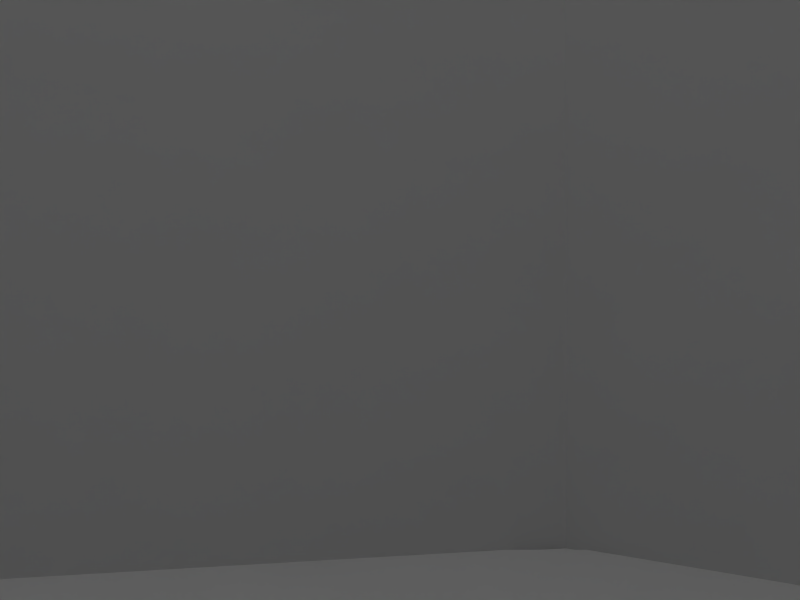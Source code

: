 # Source: carvern_001.blend  (saved by Blender 2.76.0; exported with 4.5.12 LTS)
import bpy
from mathutils import Matrix  # noqa: F401  (used for matrix-valued properties, if any)

bpy.ops.wm.read_factory_settings(use_empty=True)
scene = bpy.context.scene
scene.name = 'Scene'

# ---- collections
col_collection_1 = bpy.data.collections.new('Collection 1'); scene.collection.children.link(col_collection_1)
col_collection_2 = bpy.data.collections.new('Collection 2'); scene.collection.children.link(col_collection_2)
col_linkgroup = bpy.data.collections.new('LinkGroup')  # instanced only; not linked into the scene
col_echelle = bpy.data.collections.new('Echelle')  # instanced only; not linked into the scene

# ---- materials (node trees are filled in below, after node groups)
mat_zenithgroundmat = bpy.data.materials.new('zenithGroundMat')
mat_zenithgroundmat.alpha_threshold = 0.0
mat_zenithgroundmat.use_transparent_shadow = False
mat_zenithgroundmat.roughness = 0.5
mat_zenithmat = bpy.data.materials.new('zenithMat')
mat_zenithmat.alpha_threshold = 0.0
mat_zenithmat.use_transparent_shadow = False
mat_zenithmat.roughness = 0.5
mat_cavernmat = bpy.data.materials.new('cavernMat')
mat_cavernmat.alpha_threshold = 0.0
mat_cavernmat.use_transparent_shadow = False
mat_cavernmat.roughness = 0.5
mat_cavernmat.specular_intensity = 0.0

# ---- material node trees

# ---- world
world_world = bpy.data.worlds.new('World'); scene.world = world_world
world_world.color = (0.9422, 0.9422, 0.9422)
world_world.use_sun_shadow = False
world_world.sun_shadow_jitter_overblur = 0.0
world_world.cycles.sampling_method = 'MANUAL'
world_world.cycles.sample_map_resolution = 256

# ---- cameras
cam_camera = bpy.data.cameras.new('Camera')
cam_camera.clip_end = 100.0
cam_camera.lens = 35.0
cam_camera.sensor_width = 32.0
cam_camera.sensor_height = 18.0
cam_camera.display_size = 2.0
cam_camera.dof.focus_distance = 0.0
cam_camera.dof.aperture_fstop = 128.0
cam_camera.dof.aperture_blades = 6

# ---- lights
light_lamp = bpy.data.lights.new('Lamp', 'POINT')
light_lamp.transmission_factor = 0.0
light_lamp.cutoff_distance = 30.0
light_lamp.energy = 100.0
light_lamp.shadow_buffer_clip_start = 1.001
light_lamp.shadow_soft_size = 0.1
light_lamp.shadow_maximum_resolution = 0.006
light_lamp.use_absolute_resolution = True
light_lamp.cycles.use_multiple_importance_sampling = False

# ---- meshes
me_plane_003 = bpy.data.meshes.new('Plane.003')
me_plane_003.from_pydata([(-3.25, -3.25, 0.0), (3.25, -3.25, 0.0), (-3.25, 3.25, 0.0), (3.25, 3.25, 0.0)], [], [(0, 1, 3, 2)])
_uv = me_plane_003.uv_layers.new(name='UVMap')
_uv.uv.foreach_set('vector', [9.902e-05, 9.898e-05, 0.9999, 9.898e-05, 0.9999, 0.9799, 9.898e-05, 0.9799])
me_plane_003.materials.append(mat_zenithgroundmat)
me_plane_003.use_remesh_preserve_volume = False
me_plane_003.use_remesh_preserve_attributes = False
me_plane_003.use_mirror_vertex_groups = False
me_plane_003.update()
me_plane_002 = bpy.data.meshes.new('Plane.002')
me_plane_002.from_pydata([(-0.5556, 0.8315, 5.0), (0.6633, 3.335, -9.0), (2.827, 1.889, -9.0), (-0.9808, 0.1951, 5.0), (3.335, -0.6633, -9.0), (-0.8315, -0.5556, 5.0), (1.889, -2.827, -9.0), (-0.1951, -0.9808, 5.0), (-0.6633, -3.335, -9.0), (0.5556, -0.8315, 5.0), (-2.827, -1.889, -9.0), (0.9808, -0.1951, 5.0), (-3.335, 0.6633, -9.0), (0.8315, 0.5556, 5.0), (-1.889, 2.827, -9.0), (0.1951, 0.9808, 5.0)], [], [(11, 9, 6, 4), (0, 15, 1, 14), (9, 7, 8, 6), (7, 5, 10, 8), (5, 3, 12, 10), (15, 13, 2, 1), (3, 0, 14, 12), (13, 11, 4, 2)])
_uv = me_plane_002.uv_layers.new(name='UVMap')
_uv.uv.foreach_set('vector', [0.5383, 0.9906, 0.5, 0.9901, 0.5, 0.06291, 0.6304, 0.06468, 0.647, 0.9983, 0.6125, 0.9947, 0.8825, 0.0787, 1.0, 0.09071, 0.5, 0.9901, 0.4617, 0.9906, 0.3696, 0.06468, 0.5, 0.06291, 0.4617, 0.9906, 0.4239, 0.9922, 0.2414, 0.06998, 0.3696, 0.06468, 0.4239, 0.9922, 0.3875, 0.9947, 0.1175, 0.0787, 0.2414, 0.06998, 0.6125, 0.9947, 0.5761, 0.9922, 0.7586, 0.06998, 0.8825, 0.0787, 0.3875, 0.9947, 0.353, 0.9983, 3.975e-05, 0.09071, 0.1175, 0.0787, 0.5761, 0.9922, 0.5383, 0.9906, 0.6304, 0.06468, 0.7586, 0.06998])
me_plane_002.materials.append(mat_zenithmat)
me_plane_002.use_remesh_preserve_volume = False
me_plane_002.use_remesh_preserve_attributes = False
me_plane_002.use_mirror_vertex_groups = False
me_plane_002.update()
me_plane_001 = bpy.data.meshes.new('Plane.001')
me_plane_001.from_pydata([(-6.069, -6.069, 0.0), (6.069, -6.069, 0.0), (-6.069, 6.069, 0.0), (6.069, 6.069, 0.0), (-7.321, 0.0, 0.0), (7.321, 0.0, 0.0), (0.0, -8.497, 0.0), (-4.248, 6.71, 0.0), (4.248, 6.71, 0.0), (-4.248, 15.71, -3.0), (4.248, 15.71, -3.0), (-4.248, 16.71, -3.0), (4.248, 16.71, -3.0), (8.051, 20.2, -3.0), (10.38, 27.17, -3.0), (6.255, 32.77, -3.0), (3.298, 36.89, -3.0), (-7.478, 35.94, -3.0), (-14.98, 31.5, -3.0), (-14.13, 24.1, -3.0), (-8.745, 19.03, -3.0), (-6.069, -6.069, 5.3), (6.069, -6.069, 5.3), (-6.069, 6.069, 5.3), (6.069, 6.069, 5.3), (-7.321, 0.0, 5.3), (7.321, 0.0, 5.3), (0.0, -8.497, 5.3), (-4.248, 6.71, 5.3), (4.248, 6.71, 5.3), (-4.248, 15.71, 2.3), (4.248, 15.71, 2.3), (-4.248, 16.71, 2.3), (4.248, 16.71, 2.3), (8.051, 20.2, 2.3), (10.38, 27.17, 2.3), (6.255, 32.77, 2.3), (3.298, 36.89, 2.3), (-7.478, 35.94, 2.3), (-14.98, 31.5, 2.3), (-14.13, 24.1, 2.3), (-8.745, 19.03, 2.3), (-3.048, -2.598, 8.752), (2.7, -2.598, 8.752), (-3.048, 3.15, 8.752), (2.7, 3.15, 8.752), (-3.641, 0.2762, 8.752), (3.293, 0.2762, 8.752), (-0.1741, -3.748, 8.752), (-3.527, 8.279, 8.137), (3.179, 8.279, 8.137), (-3.527, 15.38, 5.769), (3.179, 15.38, 5.769), (-3.131, 19.73, 7.768), (2.234, 19.73, 7.768), (4.636, 21.93, 7.768), (6.103, 26.33, 7.768), (3.502, 29.87, 7.768), (1.634, 32.47, 7.768), (-5.17, 31.87, 7.768), (-9.906, 29.07, 7.768), (-9.372, 24.4, 7.768), (-5.97, 21.19, 7.768), (-2.179, 23.28, 9.855), (-0.03256, 23.28, 9.855), (0.928, 24.17, 9.855), (1.515, 25.93, 9.855), (0.4744, 27.34, 9.855), (-0.2727, 28.38, 9.855), (-2.994, 28.14, 9.855), (-4.889, 27.02, 9.855), (-4.675, 25.15, 9.855), (-3.315, 23.87, 9.855), (-1.544, 25.66, 10.49), (-0.1956, 16.92, 7.768), (-0.1956, 9.925, 10.87), (0.003935, 5.925, 8.872), (-1.324, -1.218, 9.438), (0.9756, -1.218, 9.438), (-1.324, 1.081, 9.438), (0.9756, 1.081, 9.438), (-1.561, -0.06866, 9.438), (1.213, -0.06866, 9.438), (-0.1741, -1.678, 9.438)], [], [(16, 37, 38), (4, 25, 21), (17, 38, 39), (6, 27, 22), (10, 31, 33), (7, 28, 23), (18, 39, 40), (5, 26, 24), (11, 32, 30), (3, 24, 29), (19, 40, 41), (2, 23, 25), (12, 33, 34), (11, 41, 32), (1, 22, 26), (13, 34, 35), (14, 35, 36), (8, 29, 31), (0, 21, 27), (15, 36, 37), (7, 9, 30), (26, 47, 45), (38, 59, 60), (33, 31, 52), (25, 23, 44), (40, 39, 60), (32, 53, 51), (26, 22, 43), (41, 40, 61), (33, 54, 55), (21, 42, 48), (32, 62, 53), (34, 55, 56), (28, 49, 44), (36, 35, 56), (29, 24, 45), (25, 46, 42), (36, 57, 58), (29, 50, 52), (27, 48, 43), (38, 37, 58), (28, 30, 51), (57, 56, 66), (61, 60, 70), (57, 67, 68), (54, 64, 65), (62, 61, 71), (59, 58, 68), (55, 65, 66), (53, 72, 63), (59, 69, 70), (64, 54, 53), (64, 63, 73), (71, 70, 73), (68, 67, 73), (65, 64, 73), (72, 71, 73), (69, 68, 73), (66, 65, 73), (72, 73, 63), (70, 69, 73), (67, 66, 73), (75, 49, 51), (51, 53, 74), (53, 54, 74), (54, 52, 74), (75, 74, 52), (49, 75, 76), (44, 49, 76), (76, 75, 50), (45, 76, 50), (17, 16, 38), (0, 4, 21), (18, 17, 39), (1, 6, 22), (12, 10, 33), (2, 7, 23), (19, 18, 40), (3, 5, 24), (9, 11, 30), (8, 3, 29), (20, 19, 41), (4, 2, 25), (13, 12, 34), (20, 41, 11), (5, 1, 26), (14, 13, 35), (15, 14, 36), (10, 8, 31), (6, 0, 27), (16, 15, 37), (28, 7, 30), (24, 26, 45), (39, 38, 60), (54, 33, 52), (46, 25, 44), (61, 40, 60), (30, 32, 51), (47, 26, 43), (62, 41, 61), (34, 33, 55), (27, 21, 48), (41, 62, 32), (35, 34, 56), (23, 28, 44), (57, 36, 56), (50, 29, 45), (21, 25, 42), (37, 36, 58), (31, 29, 52), (22, 27, 43), (59, 38, 58), (49, 28, 51), (67, 57, 66), (71, 61, 70), (58, 57, 68), (55, 54, 65), (72, 62, 71), (69, 59, 68), (56, 55, 66), (62, 72, 53), (60, 59, 70), (63, 64, 53), (74, 75, 51), (50, 75, 52), (76, 45, 44), (47, 43, 78, 82), (45, 47, 82, 80), (42, 46, 81, 77), (44, 45, 80, 79), (48, 42, 77, 83), (46, 44, 79, 81), (43, 48, 83, 78)])
me_plane_001.polygons.foreach_set('use_smooth', [True] * 133)
_uv = me_plane_001.uv_layers.new(name='UVMap')
_uv.uv.foreach_set('vector', [0.9109, 0.4606, 0.8364, 0.4144, 0.8676, 0.2798, 0.1798, 0.0152, 0.2078, 0.1129, 0.1302, 0.1463, 0.956, 0.2746, 0.8676, 0.2798, 0.8414, 0.1764, 0.0001305, 0.2097, 0.09441, 0.2174, 0.1074, 0.2941, 0.4417, 0.5606, 0.4666, 0.4518, 0.4869, 0.456, 0.3571, 0.01947, 0.3311, 0.1278, 0.2999, 0.1116, 0.9067, 0.124, 0.8414, 0.1764, 0.7663, 0.1237, 0.1262, 0.4279, 0.1717, 0.3464, 0.255, 0.3763, 0.5677, 0.00267, 0.5534, 0.1126, 0.5326, 0.1095, 0.2442, 0.4655, 0.255, 0.3763, 0.2886, 0.3709, 0.7987, 0.04575, 0.7663, 0.1237, 0.6548, 0.1074, 0.3136, 0.01013, 0.2999, 0.1116, 0.2078, 0.1129, 0.461, 0.5655, 0.4869, 0.456, 0.5828, 0.4916, 0.5677, 0.00267, 0.6548, 0.1074, 0.5534, 0.1126, 0.03132, 0.3436, 0.1074, 0.2941, 0.1717, 0.3464, 0.5671, 0.5929, 0.5828, 0.4916, 0.6948, 0.5029, 0.7167, 0.5929, 0.6948, 0.5029, 0.7833, 0.459, 0.2769, 0.4685, 0.2886, 0.3709, 0.4666, 0.4518, 0.05812, 0.08154, 0.1302, 0.1463, 0.09441, 0.2174, 0.8393, 0.5345, 0.7833, 0.459, 0.8364, 0.4144, 0.3571, 0.01947, 0.5473, 0.0001305, 0.5326, 0.1095, 0.1717, 0.3464, 0.2049, 0.2795, 0.2506, 0.2857, 0.8676, 0.2798, 0.7788, 0.2894, 0.7697, 0.2272, 0.4869, 0.456, 0.4666, 0.4518, 0.4727, 0.3762, 0.2078, 0.1129, 0.2999, 0.1116, 0.2639, 0.1934, 0.7663, 0.1237, 0.8414, 0.1764, 0.7697, 0.2272, 0.5534, 0.1126, 0.5998, 0.2406, 0.5116, 0.1831, 0.1717, 0.3464, 0.1074, 0.2941, 0.1704, 0.2614, 0.6548, 0.1074, 0.7663, 0.1237, 0.7181, 0.2029, 0.4869, 0.456, 0.5733, 0.3491, 0.6154, 0.3896, 0.1302, 0.1463, 0.1807, 0.1896, 0.1628, 0.2232, 0.5534, 0.1126, 0.6523, 0.2145, 0.5998, 0.2406, 0.5828, 0.4916, 0.6154, 0.3896, 0.6789, 0.4118, 0.3311, 0.1278, 0.3543, 0.1892, 0.2639, 0.1934, 0.7833, 0.459, 0.6948, 0.5029, 0.6789, 0.4118, 0.2886, 0.3709, 0.255, 0.3763, 0.2506, 0.2857, 0.2078, 0.1129, 0.2192, 0.1844, 0.1807, 0.1896, 0.7833, 0.459, 0.7287, 0.386, 0.7633, 0.3672, 0.2886, 0.3709, 0.3317, 0.3198, 0.4727, 0.3762, 0.09441, 0.2174, 0.1628, 0.2232, 0.1704, 0.2614, 0.8676, 0.2798, 0.8364, 0.4144, 0.7633, 0.3672, 0.3311, 0.1278, 0.5326, 0.1095, 0.5116, 0.1831, 0.7287, 0.386, 0.6789, 0.4118, 0.6809, 0.3461, 0.7181, 0.2029, 0.7697, 0.2272, 0.7187, 0.2722, 0.7287, 0.386, 0.7018, 0.337, 0.7165, 0.3308, 0.5733, 0.3491, 0.6486, 0.3169, 0.6582, 0.3336, 0.6523, 0.2145, 0.7181, 0.2029, 0.6961, 0.2648, 0.7788, 0.2894, 0.7633, 0.3672, 0.7165, 0.3308, 0.6154, 0.3896, 0.6582, 0.3336, 0.6809, 0.3461, 0.5998, 0.2406, 0.6727, 0.2743, 0.6589, 0.2865, 0.7788, 0.2894, 0.7234, 0.2987, 0.7187, 0.2722, 0.6486, 0.3169, 0.5733, 0.3491, 0.5998, 0.2406, 0.6486, 0.3169, 0.6589, 0.2865, 0.6873, 0.3058, 0.6961, 0.2648, 0.7187, 0.2722, 0.6873, 0.3058, 0.7165, 0.3308, 0.7018, 0.337, 0.6873, 0.3058, 0.6582, 0.3336, 0.6486, 0.3169, 0.6873, 0.3058, 0.6727, 0.2743, 0.6961, 0.2648, 0.6873, 0.3058, 0.7234, 0.2987, 0.7165, 0.3308, 0.6873, 0.3058, 0.6809, 0.3461, 0.6582, 0.3336, 0.6873, 0.3058, 0.6727, 0.2743, 0.6873, 0.3058, 0.6589, 0.2865, 0.7187, 0.2722, 0.7234, 0.2987, 0.6873, 0.3058, 0.7018, 0.337, 0.6809, 0.3461, 0.6873, 0.3058, 0.3757, 0.2601, 0.3543, 0.1892, 0.5116, 0.1831, 0.5116, 0.1831, 0.5998, 0.2406, 0.52, 0.2862, 0.5998, 0.2406, 0.5733, 0.3491, 0.52, 0.2862, 0.5733, 0.3491, 0.4727, 0.3762, 0.52, 0.2862, 0.3757, 0.2601, 0.52, 0.2862, 0.4727, 0.3762, 0.3543, 0.1892, 0.3757, 0.2601, 0.3051, 0.2511, 0.2639, 0.1934, 0.3543, 0.1892, 0.3051, 0.2511, 0.3051, 0.2511, 0.3757, 0.2601, 0.3317, 0.3198, 0.2506, 0.2857, 0.3051, 0.2511, 0.3317, 0.3198, 0.956, 0.2746, 0.9109, 0.4606, 0.8676, 0.2798, 0.05812, 0.08154, 0.1798, 0.0152, 0.1302, 0.1463, 0.9067, 0.124, 0.956, 0.2746, 0.8414, 0.1764, 0.03132, 0.3436, 0.0001305, 0.2097, 0.1074, 0.2941, 0.461, 0.5655, 0.4417, 0.5606, 0.4869, 0.456, 0.3136, 0.01013, 0.3571, 0.01947, 0.2999, 0.1116, 0.7987, 0.04575, 0.9067, 0.124, 0.7663, 0.1237, 0.2442, 0.4655, 0.1262, 0.4279, 0.255, 0.3763, 0.5473, 0.0001305, 0.5677, 0.00267, 0.5326, 0.1095, 0.2769, 0.4685, 0.2442, 0.4655, 0.2886, 0.3709, 0.6679, 0.01438, 0.7987, 0.04575, 0.6548, 0.1074, 0.1798, 0.0152, 0.3136, 0.01013, 0.2078, 0.1129, 0.5671, 0.5929, 0.461, 0.5655, 0.5828, 0.4916, 0.6679, 0.01438, 0.6548, 0.1074, 0.5677, 0.00267, 0.1262, 0.4279, 0.03132, 0.3436, 0.1717, 0.3464, 0.7167, 0.5929, 0.5671, 0.5929, 0.6948, 0.5029, 0.8393, 0.5345, 0.7167, 0.5929, 0.7833, 0.459, 0.4417, 0.5606, 0.2769, 0.4685, 0.4666, 0.4518, 0.0001305, 0.2097, 0.05812, 0.08154, 0.09441, 0.2174, 0.9109, 0.4606, 0.8393, 0.5345, 0.8364, 0.4144, 0.3311, 0.1278, 0.3571, 0.01947, 0.5326, 0.1095, 0.255, 0.3763, 0.1717, 0.3464, 0.2506, 0.2857, 0.8414, 0.1764, 0.8676, 0.2798, 0.7697, 0.2272, 0.5733, 0.3491, 0.4869, 0.456, 0.4727, 0.3762, 0.2192, 0.1844, 0.2078, 0.1129, 0.2639, 0.1934, 0.7181, 0.2029, 0.7663, 0.1237, 0.7697, 0.2272, 0.5326, 0.1095, 0.5534, 0.1126, 0.5116, 0.1831, 0.2049, 0.2795, 0.1717, 0.3464, 0.1704, 0.2614, 0.6523, 0.2145, 0.6548, 0.1074, 0.7181, 0.2029, 0.5828, 0.4916, 0.4869, 0.456, 0.6154, 0.3896, 0.09441, 0.2174, 0.1302, 0.1463, 0.1628, 0.2232, 0.6548, 0.1074, 0.6523, 0.2145, 0.5534, 0.1126, 0.6948, 0.5029, 0.5828, 0.4916, 0.6789, 0.4118, 0.2999, 0.1116, 0.3311, 0.1278, 0.2639, 0.1934, 0.7287, 0.386, 0.7833, 0.459, 0.6789, 0.4118, 0.3317, 0.3198, 0.2886, 0.3709, 0.2506, 0.2857, 0.1302, 0.1463, 0.2078, 0.1129, 0.1807, 0.1896, 0.8364, 0.4144, 0.7833, 0.459, 0.7633, 0.3672, 0.4666, 0.4518, 0.2886, 0.3709, 0.4727, 0.3762, 0.1074, 0.2941, 0.09441, 0.2174, 0.1704, 0.2614, 0.7788, 0.2894, 0.8676, 0.2798, 0.7633, 0.3672, 0.3543, 0.1892, 0.3311, 0.1278, 0.5116, 0.1831, 0.7018, 0.337, 0.7287, 0.386, 0.6809, 0.3461, 0.6961, 0.2648, 0.7181, 0.2029, 0.7187, 0.2722, 0.7633, 0.3672, 0.7287, 0.386, 0.7165, 0.3308, 0.6154, 0.3896, 0.5733, 0.3491, 0.6582, 0.3336, 0.6727, 0.2743, 0.6523, 0.2145, 0.6961, 0.2648, 0.7234, 0.2987, 0.7788, 0.2894, 0.7165, 0.3308, 0.6789, 0.4118, 0.6154, 0.3896, 0.6809, 0.3461, 0.6523, 0.2145, 0.6727, 0.2743, 0.5998, 0.2406, 0.7697, 0.2272, 0.7788, 0.2894, 0.7187, 0.2722, 0.6589, 0.2865, 0.6486, 0.3169, 0.5998, 0.2406, 0.52, 0.2862, 0.3757, 0.2601, 0.5116, 0.1831, 0.3317, 0.3198, 0.3757, 0.2601, 0.4727, 0.3762, 0.3051, 0.2511, 0.2506, 0.2857, 0.2639, 0.1934, 0.2049, 0.2795, 0.1704, 0.2614, 0.1704, 0.2614, 0.2049, 0.2795, 0.2506, 0.2857, 0.2049, 0.2795, 0.2049, 0.2795, 0.2506, 0.2857, 0.1807, 0.1896, 0.2192, 0.1844, 0.2192, 0.1844, 0.1807, 0.1896, 0.2639, 0.1934, 0.2506, 0.2857, 0.2506, 0.2857, 0.2639, 0.1934, 0.1628, 0.2232, 0.1807, 0.1896, 0.1807, 0.1896, 0.1628, 0.2232, 0.2192, 0.1844, 0.2639, 0.1934, 0.2639, 0.1934, 0.2192, 0.1844, 0.1704, 0.2614, 0.1628, 0.2232, 0.1628, 0.2232, 0.1704, 0.2614])
me_plane_001.materials.append(mat_cavernmat)
me_plane_001.use_remesh_preserve_volume = False
me_plane_001.use_remesh_preserve_attributes = False
me_plane_001.use_mirror_vertex_groups = False
me_plane_001.update()
me_plane = bpy.data.meshes.new('Plane')
me_plane.from_pydata([(-6.069, -6.069, 0.0), (6.069, -6.069, 0.0), (-6.069, 6.069, 0.0), (6.069, 6.069, 0.0), (-7.321, 0.0, 0.0), (7.321, 0.0, 0.0), (0.0, -8.497, 0.0), (0.0, 0.0, 0.0), (-4.248, 6.71, 0.0), (4.248, 6.71, 0.0), (-4.248, 15.71, -3.0), (4.248, 15.71, -3.0), (-4.248, 16.71, -3.0), (4.248, 16.71, -3.0), (8.051, 20.2, -3.0), (10.38, 27.17, -3.0), (6.255, 32.77, -3.0), (3.298, 36.89, -3.0), (-7.478, 35.94, -3.0), (-14.98, 31.5, -3.0), (-14.13, 24.1, -3.0), (-8.745, 19.03, -3.0), (1.202, 34.15, -3.0), (-2.717, 34.6, -3.0), (-7.912, 31.69, -3.0), (-9.461, 28.59, -3.0), (-6.727, 26.31, -3.0), (-1.988, 26.95, -3.0), (3.024, 27.31, -3.0), (5.12, 31.14, -3.0), (0.1114, 32.93, -3.365), (-2.632, 33.25, -3.365), (-6.268, 31.21, -3.365), (-7.352, 29.04, -3.365), (-5.439, 27.45, -3.365), (-2.121, 27.89, -3.365), (1.387, 28.15, -3.365), (2.854, 30.83, -3.365)], [], [(1, 5, 7), (0, 6, 7), (9, 11, 10), (11, 13, 12), (6, 1, 7), (4, 0, 7), (8, 9, 10), (10, 11, 12), (9, 8, 7), (7, 5, 9), (3, 9, 5), (8, 2, 4), (4, 7, 8), (22, 30, 37, 29), (27, 28, 36, 35), (25, 26, 34, 33), (23, 24, 32, 31), (28, 29, 37, 36), (26, 27, 35, 34), (24, 25, 33, 32), (22, 23, 31, 30), (32, 35, 31), (32, 33, 34), (30, 35, 36), (35, 30, 31), (35, 32, 34), (37, 30, 36), (27, 26, 12), (12, 13, 27), (14, 28, 13), (26, 25, 20), (28, 27, 13), (21, 12, 26), (26, 20, 21), (17, 22, 16), (14, 15, 28), (18, 24, 23), (28, 15, 29), (17, 18, 23), (29, 15, 16), (17, 23, 22), (29, 16, 22), (19, 25, 24), (24, 18, 19), (19, 20, 25)])
me_plane.polygons.foreach_set('use_smooth', [True] * 45)
_uv = me_plane.uv_layers.new(name='UVMap')
_uv.uv.foreach_set('vector', [0.02868, 0.726, 0.1259, 0.6942, 0.1395, 0.8143, 0.05123, 0.9251, 0.0001305, 0.8301, 0.1395, 0.8143, 0.2417, 0.7321, 0.3973, 0.7145, 0.4131, 0.8539, 0.3973, 0.7145, 0.4137, 0.7127, 0.4295, 0.8521, 0.0001305, 0.8301, 0.02868, 0.726, 0.1395, 0.8143, 0.1531, 0.9344, 0.05123, 0.9251, 0.1395, 0.8143, 0.2575, 0.8715, 0.2417, 0.7321, 0.4131, 0.8539, 0.4131, 0.8539, 0.3973, 0.7145, 0.4295, 0.8521, 0.2417, 0.7321, 0.2575, 0.8715, 0.1395, 0.8143, 0.1395, 0.8143, 0.1259, 0.6942, 0.2417, 0.7321, 0.2278, 0.7035, 0.2417, 0.7321, 0.1259, 0.6942, 0.2575, 0.8715, 0.2504, 0.9026, 0.1531, 0.9344, 0.1531, 0.9344, 0.1395, 0.8143, 0.2575, 0.8715, 0.7054, 0.7302, 0.6869, 0.7506, 0.6477, 0.7099, 0.6486, 0.6719, 0.5924, 0.7958, 0.5897, 0.7134, 0.6072, 0.7388, 0.6092, 0.7962, 0.6341, 0.9147, 0.5915, 0.8742, 0.6084, 0.8508, 0.6376, 0.8789, 0.7202, 0.7935, 0.6822, 0.8837, 0.6708, 0.8573, 0.6971, 0.7945, 0.5897, 0.7134, 0.6486, 0.6719, 0.6477, 0.7099, 0.6072, 0.7388, 0.5915, 0.8742, 0.5924, 0.7958, 0.6092, 0.7962, 0.6084, 0.8508, 0.6822, 0.8837, 0.6341, 0.9147, 0.6376, 0.8789, 0.6708, 0.8573, 0.7054, 0.7302, 0.7202, 0.7935, 0.6971, 0.7945, 0.6869, 0.7506, 0.6708, 0.8573, 0.6092, 0.7962, 0.6971, 0.7945, 0.6708, 0.8573, 0.6376, 0.8789, 0.6084, 0.8508, 0.6869, 0.7506, 0.6092, 0.7962, 0.6072, 0.7388, 0.6092, 0.7962, 0.6869, 0.7506, 0.6971, 0.7945, 0.6092, 0.7962, 0.6708, 0.8573, 0.6084, 0.8508, 0.6477, 0.7099, 0.6869, 0.7506, 0.6072, 0.7388, 0.5924, 0.7958, 0.5915, 0.8742, 0.4295, 0.8521, 0.4295, 0.8521, 0.4137, 0.7127, 0.5924, 0.7958, 0.4638, 0.6441, 0.5897, 0.7134, 0.4137, 0.7127, 0.5915, 0.8742, 0.6341, 0.9147, 0.5694, 0.9999, 0.5897, 0.7134, 0.5924, 0.7958, 0.4137, 0.7127, 0.4761, 0.9211, 0.4295, 0.8521, 0.5915, 0.8742, 0.5915, 0.8742, 0.5694, 0.9999, 0.4761, 0.9211, 0.7462, 0.6907, 0.7054, 0.7302, 0.6731, 0.6502, 0.4638, 0.6441, 0.5736, 0.5932, 0.5897, 0.7134, 0.7509, 0.8688, 0.6822, 0.8837, 0.7202, 0.7935, 0.5897, 0.7134, 0.5736, 0.5932, 0.6486, 0.6719, 0.7462, 0.6907, 0.7509, 0.8688, 0.7202, 0.7935, 0.6486, 0.6719, 0.5736, 0.5932, 0.6731, 0.6502, 0.7462, 0.6907, 0.7202, 0.7935, 0.7054, 0.7302, 0.6486, 0.6719, 0.6731, 0.6502, 0.7054, 0.7302, 0.6921, 0.9999, 0.6341, 0.9147, 0.6822, 0.8837, 0.6822, 0.8837, 0.7509, 0.8688, 0.6921, 0.9999, 0.6921, 0.9999, 0.5694, 0.9999, 0.6341, 0.9147])
me_plane.materials.append(mat_cavernmat)
me_plane.use_remesh_preserve_volume = False
me_plane.use_remesh_preserve_attributes = False
me_plane.use_mirror_vertex_groups = False
me_plane.update()

# ---- objects
ob_plane_003 = bpy.data.objects.new('Plane.003', me_plane_003)
ob_plane_002 = bpy.data.objects.new('Plane.002', me_plane_002)
ob_linkgroup = bpy.data.objects.new('LinkGroup', None)
ob_echelle = bpy.data.objects.new('Echelle', None)
ob_plane_001 = bpy.data.objects.new('Plane.001', me_plane_001)
ob_camera = bpy.data.objects.new('Camera', cam_camera)
ob_plane = bpy.data.objects.new('Plane', me_plane)
ob_lamp = bpy.data.objects.new('Lamp', light_lamp)

# ---- transforms, parenting, visibility, modifiers, constraints
ob_plane_003.location = (-0.1741, -0.2986, 0.007179)
ob_plane_003.lineart.crease_threshold = 0.0
ob_plane_002.location = (-0.1741, -0.2986, 8.752)
ob_plane_002.lineart.crease_threshold = 0.0
ob_linkgroup.location = (0.0, 0.0, 4.0)
ob_linkgroup.empty_image_offset = (0.0, 0.0)
ob_linkgroup.show_instancer_for_render = False
ob_linkgroup.instance_type = 'COLLECTION'
ob_linkgroup.lineart.crease_threshold = 0.0
ob_echelle.location = (8.6, 0.0, 0.0)
ob_echelle.rotation_euler = (0.0, -0.0, 1.571)
ob_echelle.empty_image_offset = (0.0, 0.0)
ob_echelle.show_instancer_for_render = False
ob_echelle.instance_type = 'COLLECTION'
ob_echelle.lineart.crease_threshold = 0.0
ob_plane_001.location = (0.0, 0.0, 0.0)
ob_plane_001.lineart.crease_threshold = 0.0
ob_camera.location = (-0.08683, -3.711e-08, 0.849)
ob_camera.rotation_euler = (1.571, -0.0, -0.0)
ob_camera.lineart.crease_threshold = 0.0
ob_plane.location = (0.0, 0.0, 0.0)
ob_plane.lineart.crease_threshold = 0.0
ob_lamp.location = (-0.1741, -0.2986, 9.752)
ob_lamp.rotation_euler = (0.0, 0.0, 1.866)
ob_lamp.lock_rotations_4d = False
ob_lamp.empty_display_type = 'ARROWS'
ob_lamp.color = (0.0, 0.0, 0.0, 0.0)
ob_lamp.lineart.crease_threshold = 0.0
ob_linkgroup.instance_collection = col_linkgroup
ob_echelle.instance_collection = col_echelle

# ---- collection membership
col_collection_1.objects.link(ob_plane_003)
col_collection_1.objects.link(ob_plane_002)
col_collection_1.objects.link(ob_linkgroup)
col_collection_1.objects.link(ob_echelle)
col_collection_2.objects.link(ob_plane_001)
col_collection_2.objects.link(ob_camera)
col_collection_2.objects.link(ob_plane)
col_collection_2.objects.link(ob_lamp)

# ---- scene / render settings (as saved in the file)
scene.camera = ob_camera
scene.frame_start = 1; scene.frame_end = 250; scene.frame_set(1)
scene.render.engine = 'BLENDER_EEVEE_NEXT'
scene.render.resolution_x = 640
scene.render.resolution_y = 480
scene.render.resolution_percentage = 50
scene.render.dither_intensity = 0.0
scene.cycles.use_denoising = False
scene.cycles.samples = 10
scene.cycles.sampling_pattern = 'TABULATED_SOBOL'
scene.cycles.light_sampling_threshold = 0.0
scene.cycles.use_adaptive_sampling = False
scene.cycles.use_light_tree = False
scene.cycles.blur_glossy = 0.0
scene.cycles.pixel_filter_type = 'GAUSSIAN'
scene.cycles.sample_clamp_indirect = 0.0
scene.view_settings.view_transform = 'Standard'
bpy.context.view_layer.update()
